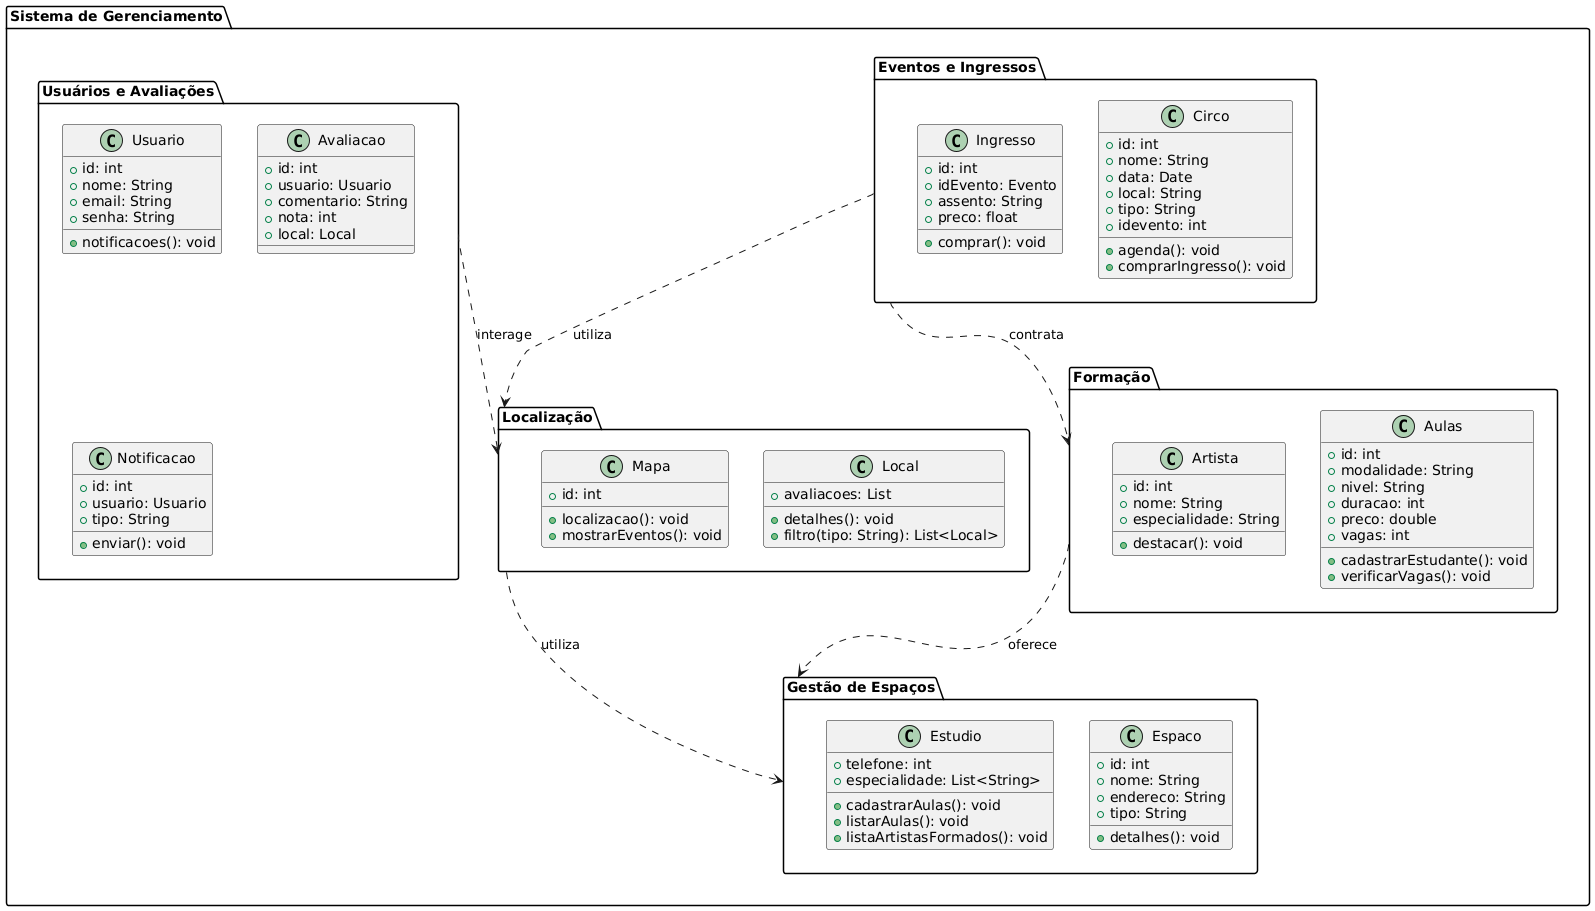

The diagram above was rendered by PlantUML. Its source (embedded in the PNG):
@startuml
package "Sistema de Gerenciamento" {
    package "Localização" {
        class Local {
            +avaliacoes: List
            +detalhes(): void
            +filtro(tipo: String): List<Local>
        }
        class Mapa {
            +id: int
            +localizacao(): void
            +mostrarEventos(): void
        }
    }

    package "Gestão de Espaços" {
        class Espaco {
            +id: int
            +nome: String
            +endereco: String
            +tipo: String
            +detalhes(): void
        }
        class Estudio {
            +telefone: int
            +especialidade: List<String>
            +cadastrarAulas(): void
            +listarAulas(): void
            +listaArtistasFormados(): void
        }
    }

    package "Eventos e Ingressos" {
        class Circo {
            +id: int
            +nome: String
            +data: Date
            +local: String
            +tipo: String
            +agenda(): void
            +idevento: int
            +comprarIngresso(): void
        }
        class Ingresso {
            +id: int
            +idEvento: Evento
            +assento: String
            +preco: float
            +comprar(): void
        }
    }

    package "Usuários e Avaliações" {
        class Usuario {
            +id: int
            +nome: String
            +email: String
            +senha: String
            +notificacoes(): void
        }
        class Avaliacao {
            +id: int
            +usuario: Usuario
            +comentario: String
            +nota: int
            +local: Local
        }
        class Notificacao {
            +id: int
            +usuario: Usuario
            +tipo: String
            +enviar(): void
        }
    }

    package "Formação" {
        class Aulas {
            +id: int
            +modalidade: String
            +nivel: String
            +duracao: int
            +preco: double
            +vagas: int
            +cadastrarEstudante(): void
            +verificarVagas(): void
        }
        class Artista {
            +id: int
            +nome: String
            +especialidade: String
            +destacar(): void
        }
    }

    "Localização" ..> "Gestão de Espaços" : utiliza
    "Eventos e Ingressos" ..> "Localização" : utiliza
    "Usuários e Avaliações" ..> "Localização" : interage
    "Formação" ..> "Gestão de Espaços" : oferece
    "Eventos e Ingressos" ..> "Formação" : contrata
}
@enduml